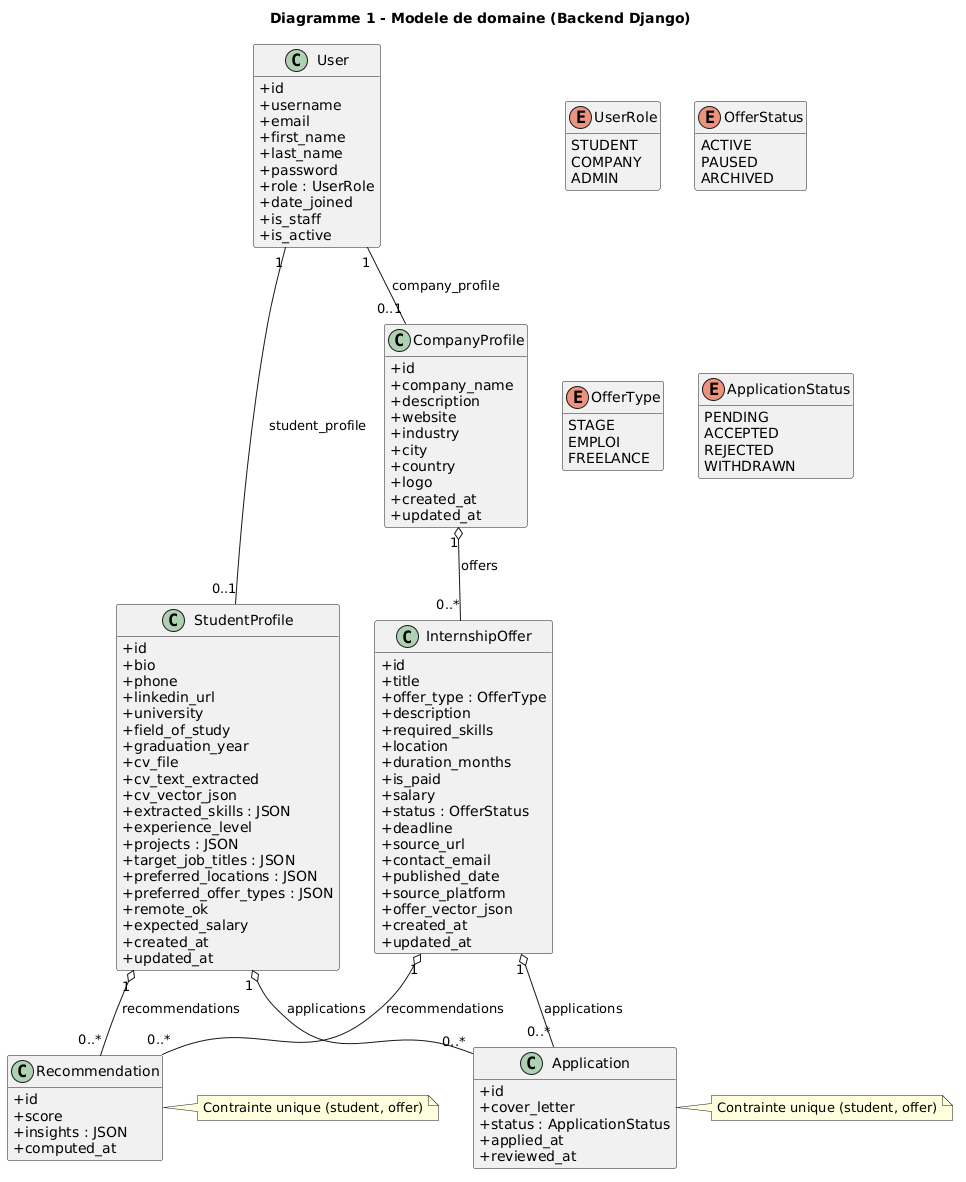

The diagram above was rendered by PlantUML. Its source (embedded in the PNG):
@startuml
title Diagramme 1 - Modele de domaine (Backend Django)

skinparam classAttributeIconSize 0
hide empty members

enum UserRole {
  STUDENT
  COMPANY
  ADMIN
}

enum OfferStatus {
  ACTIVE
  PAUSED
  ARCHIVED
}

enum OfferType {
  STAGE
  EMPLOI
  FREELANCE
}

enum ApplicationStatus {
  PENDING
  ACCEPTED
  REJECTED
  WITHDRAWN
}

class User {
  +id
  +username
  +email
  +first_name
  +last_name
  +password
  +role : UserRole
  +date_joined
  +is_staff
  +is_active
}

class StudentProfile {
  +id
  +bio
  +phone
  +linkedin_url
  +university
  +field_of_study
  +graduation_year
  +cv_file
  +cv_text_extracted
  +cv_vector_json
  +extracted_skills : JSON
  +experience_level
  +projects : JSON
  +target_job_titles : JSON
  +preferred_locations : JSON
  +preferred_offer_types : JSON
  +remote_ok
  +expected_salary
  +created_at
  +updated_at
}

class CompanyProfile {
  +id
  +company_name
  +description
  +website
  +industry
  +city
  +country
  +logo
  +created_at
  +updated_at
}

class InternshipOffer {
  +id
  +title
  +offer_type : OfferType
  +description
  +required_skills
  +location
  +duration_months
  +is_paid
  +salary
  +status : OfferStatus
  +deadline
  +source_url
  +contact_email
  +published_date
  +source_platform
  +offer_vector_json
  +created_at
  +updated_at
}

class Application {
  +id
  +cover_letter
  +status : ApplicationStatus
  +applied_at
  +reviewed_at
}

class Recommendation {
  +id
  +score
  +insights : JSON
  +computed_at
}

User "1" -- "0..1" StudentProfile : student_profile
User "1" -- "0..1" CompanyProfile : company_profile

CompanyProfile "1" o-- "0..*" InternshipOffer : offers

StudentProfile "1" o-- "0..*" Application : applications
InternshipOffer "1" o-- "0..*" Application : applications

StudentProfile "1" o-- "0..*" Recommendation : recommendations
InternshipOffer "1" o-- "0..*" Recommendation : recommendations

note right of Application
  Contrainte unique (student, offer)
end note

note right of Recommendation
  Contrainte unique (student, offer)
end note
@enduml